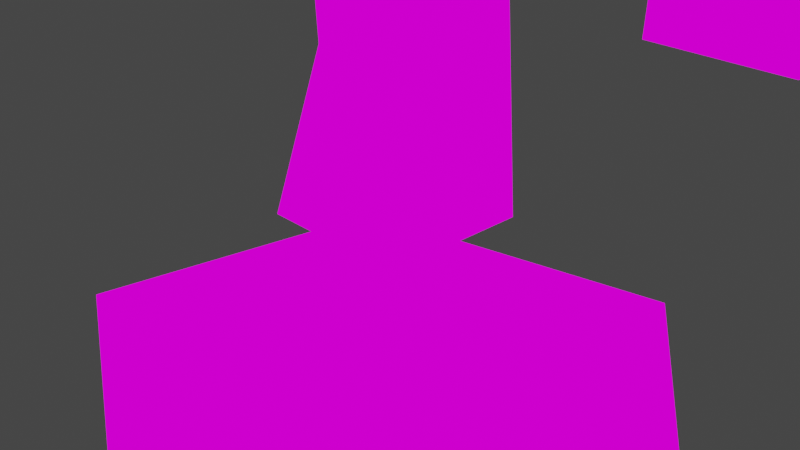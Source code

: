 # Source: obelisk.blend  (saved by Blender 2.83.19; exported with 4.5.12 LTS)
import bpy
from mathutils import Matrix  # noqa: F401  (used for matrix-valued properties, if any)

bpy.ops.wm.read_factory_settings(use_empty=True)
scene = bpy.context.scene
scene.name = 'Scene'

# ---- collections
col_collection = bpy.data.collections.new('Collection'); scene.collection.children.link(col_collection)

# ---- images (referenced by path relative to the original .blend; pixels are not part of the script)
import os
ASSET_DIR = os.environ.get("B2B_ASSET_DIR", "")  # directory of the original .blend (textures are referenced by path, not embedded)
HERE = os.path.dirname(os.path.abspath(__file__))  # packed textures are extracted next to this script under _unpacked/

def load_image(name, relpath, width, height, colorspace="sRGB"):
    """Load a texture the original file referenced (path relative to the .blend, or extracted next to this script)."""
    p = next((c for c in (os.path.join(HERE, relpath), os.path.join(ASSET_DIR, relpath)) if relpath and os.path.exists(c)), "")
    if p:
        img = bpy.data.images.load(p, check_existing=True)
        img.name = name
    else:  # same state as the original file: an image datablock whose file is absent (Cycles renders it pink)
        img = bpy.data.images.new(name, width, height)
        img.source = "FILE"
        img.filepath = "//" + (relpath or name)
    img.colorspace_settings.name = colorspace
    return img
img_obelisk_png = load_image('obelisk.png', 'obelisk.png', 1024, 1024, 'sRGB')
img_obelisk_png_001 = load_image('obelisk.png.001', 'obelisk.png', 1024, 1024, 'sRGB')
img_obelisk_png_002 = load_image('obelisk.png.002', 'obelisk.png', 1024, 1024, 'sRGB')

# ---- materials (node trees are filled in below, after node groups)
mat_material = bpy.data.materials.new('Material')
mat_material.alpha_threshold = 0.0
mat_material.use_transparent_shadow = False
mat_material.line_color = (0.0, 0.0, 0.0, 1.0)
mat_material_001 = bpy.data.materials.new('Material.001')
mat_material_001.alpha_threshold = 0.0
mat_material_001.use_transparent_shadow = False
mat_material_001.line_color = (0.0, 0.0, 0.0, 1.0)
mat_material_003 = bpy.data.materials.new('Material.003')
mat_material_003.alpha_threshold = 0.0
mat_material_003.use_transparent_shadow = False
mat_material_003.line_color = (0.0, 0.0, 0.0, 1.0)
mat_material_004 = bpy.data.materials.new('Material.004')
mat_material_004.use_transparent_shadow = False
mat_material_005 = bpy.data.materials.new('Material.005')
mat_material_005.alpha_threshold = 0.0
mat_material_005.use_transparent_shadow = False
mat_material_005.line_color = (0.0, 0.0, 0.0, 1.0)

# ---- material node trees
mat_material.use_nodes = True; mat_material.node_tree.nodes.clear()
_N = mat_material.node_tree.nodes; _L = mat_material.node_tree.links
n0 = _N.new('ShaderNodeOutputMaterial'); n0.name = 'Material Output'; n0.location = (300, 300)
n1 = _N.new('ShaderNodeEmission'); n1.name = 'Emission'; n1.location = (10, 300)
n2 = _N.new('ShaderNodeTexImage'); n2.name = 'Image Texture'; n2.location = (-280, 280)
n2.image = img_obelisk_png
n2.interpolation = 'Closest'
_L.new(n1.outputs[0], n0.inputs[0])
_L.new(n2.outputs[0], n1.inputs[0])
n0.is_active_output = True
mat_material_001.use_nodes = True; mat_material_001.node_tree.nodes.clear()
_N = mat_material_001.node_tree.nodes; _L = mat_material_001.node_tree.links
n0 = _N.new('ShaderNodeOutputMaterial'); n0.name = 'Material Output'; n0.location = (300, 300)
n1 = _N.new('ShaderNodeEmission'); n1.name = 'Emission'; n1.location = (10, 300)
n2 = _N.new('ShaderNodeTexImage'); n2.name = 'Image Texture'; n2.location = (-280, 280)
n2.image = img_obelisk_png
n2.interpolation = 'Closest'
_L.new(n1.outputs[0], n0.inputs[0])
_L.new(n2.outputs[0], n1.inputs[0])
n0.is_active_output = True
mat_material_003.use_nodes = True; mat_material_003.node_tree.nodes.clear()
_N = mat_material_003.node_tree.nodes; _L = mat_material_003.node_tree.links
n0 = _N.new('ShaderNodeOutputMaterial'); n0.name = 'Material Output'; n0.location = (300, 300)
n1 = _N.new('ShaderNodeEmission'); n1.name = 'Emission'; n1.location = (10, 300)
n2 = _N.new('ShaderNodeTexImage'); n2.name = 'Image Texture'; n2.location = (-280, 280)
n2.image = img_obelisk_png_001
n2.interpolation = 'Closest'
_L.new(n1.outputs[0], n0.inputs[0])
_L.new(n2.outputs[0], n1.inputs[0])
n0.is_active_output = True
mat_material_004.use_nodes = True; mat_material_004.node_tree.nodes.clear()
_N = mat_material_004.node_tree.nodes; _L = mat_material_004.node_tree.links
n0 = _N.new('ShaderNodeOutputMaterial'); n0.name = 'Material Output'; n0.location = (300, 300)
n1 = _N.new('ShaderNodeEmission'); n1.name = 'Emission'; n1.location = (10, 300)
n2 = _N.new('ShaderNodeTexImage'); n2.name = 'Image Texture'; n2.location = (-280, 280)
n2.image = img_obelisk_png
n2.interpolation = 'Closest'
_L.new(n1.outputs[0], n0.inputs[0])
_L.new(n2.outputs[0], n1.inputs[0])
n0.is_active_output = True
mat_material_005.use_nodes = True; mat_material_005.node_tree.nodes.clear()
_N = mat_material_005.node_tree.nodes; _L = mat_material_005.node_tree.links
n0 = _N.new('ShaderNodeOutputMaterial'); n0.name = 'Material Output'; n0.location = (300, 300)
n1 = _N.new('ShaderNodeEmission'); n1.name = 'Emission'; n1.location = (10, 300)
n2 = _N.new('ShaderNodeTexImage'); n2.name = 'Image Texture'; n2.location = (-280, 280)
n2.image = img_obelisk_png_002
n2.interpolation = 'Closest'
_L.new(n1.outputs[0], n0.inputs[0])
_L.new(n2.outputs[0], n1.inputs[0])
n0.is_active_output = True

# ---- world
world_world = bpy.data.worlds.new('World'); scene.world = world_world
world_world.use_nodes = True; world_world.node_tree.nodes.clear()
_N = world_world.node_tree.nodes; _L = world_world.node_tree.links
n0 = _N.new('ShaderNodeOutputWorld'); n0.name = 'World Output'; n0.location = (300, 300)
n1 = _N.new('ShaderNodeBackground'); n1.name = 'Background'; n1.location = (10, 300)
n1.inputs[0].default_value = (0.05088, 0.05088, 0.05088, 1.0)
_L.new(n1.outputs[0], n0.inputs[0])
n0.is_active_output = True
world_world.color = (0.05088, 0.05088, 0.05088)
world_world.use_sun_shadow = False
world_world.sun_shadow_jitter_overblur = 0.0

# ---- cameras
cam_camera = bpy.data.cameras.new('Camera')
cam_camera.clip_end = 100.0
cam_camera.ortho_scale = 7.314

# ---- lights
light_light = bpy.data.lights.new('Light', 'POINT')
light_light.transmission_factor = 0.0
light_light.energy = 1000.0
light_light.shadow_soft_size = 0.1
light_light.shadow_maximum_resolution = 0.006
light_light.use_absolute_resolution = True

# ---- meshes
me_cube = bpy.data.meshes.new('Cube')
me_cube.from_pydata([(1.0, 1.0, 3.823), (1.2, 1.2, -1.0), (0.4797, -0.4361, 3.743), (1.2, -1.2, -1.0), (-1.0, 1.0, 3.947), (-1.2, 1.2, -1.0), (-1.043, -0.6124, 4.0), (-1.2, -1.2, -1.0), (-1.0, 0.1938, 3.679), (-1.0, 0.1938, 3.679), (-0.8387, -0.6185, 1.5), (-0.3601, -0.8181, 1.372)], [(2, 9), (2, 4), (5, 10), (9, 10), (11, 7), (2, 11), (6, 11), (10, 11)], [(0, 4, 9, 6, 2), (3, 2, 6, 10, 7), (7, 10, 6, 8, 4, 5), (5, 1, 3, 7), (1, 0, 2, 3), (5, 4, 0, 1)])
_uv = me_cube.uv_layers.new(name='UVMap')
_uv.uv.foreach_set('vector', [2.148, 0.1826, 2.148, -0.19, 2.356, -0.19, 2.564, -0.19, 2.564, 0.1826, 1.059, 0.007965, 1.059, 1.004, -0.05081, 1.004, -0.05081, 0.5059, -0.05081, 0.007965, 1.183, 0.1365, 0.832, 0.4703, 0.9908, 1.0, 0.4799, 0.8077, 0.06019, 1.013, 0.03066, 0.007794, 2.148, 0.9279, 2.148, 0.5553, 2.564, 0.5553, 2.564, 0.9279, 0.6932, 0.004398, 0.6932, 0.9573, 0.1793, 0.9573, 0.1793, 0.004398, 0.9629, 0.007736, 0.9629, 0.9959, -0.1386, 0.9959, -0.1386, 0.007736])
me_cube.materials.append(mat_material)
me_cube.use_remesh_preserve_volume = False
me_cube.use_remesh_preserve_attributes = False
me_cube.use_mirror_vertex_groups = False
me_cube.update()
me_cube_001 = bpy.data.meshes.new('Cube.001')
me_cube_001.from_pydata([(1.111, 0.4302, 4.343), (0.5019, 0.3867, -4.307), (1.0, -1.0, 4.0), (0.0, -1.349, -4.985), (-1.246, 0.7577, 4.082), (-1.768, 0.5791, -4.56), (-1.0, -1.0, 4.0), (-2.0, -1.349, -4.985), (1.138, 0.1735, 0.4503), (-1.969, -0.8205, 0.007878), (0.2652, -1.248, -0.6094), (-1.086, 0.366, -0.6798)], [], [(0, 4, 6, 2), (10, 2, 6, 9), (9, 6, 4, 11), (5, 1, 3, 7), (8, 0, 2, 10), (11, 4, 0, 8), (5, 11, 8, 1), (1, 8, 10, 3), (7, 9, 11, 5), (3, 10, 9, 7)])
_uv = me_cube_001.uv_layers.new(name='UVMap')
_uv.uv.foreach_set('vector', [0.03561, 0.01101, -0.949, 0.01101, -0.949, -0.9736, 0.03561, -0.9736, 0.5, 0.5233, 0.002731, 0.5233, 0.002731, -0.001309, 0.5, -0.001309, 0.5093, 0.01323, 1.002, 0.01323, 1.002, 0.9978, 0.5093, 0.9978, 1.047, 1.024, 0.06207, 1.024, 0.06207, 0.03963, 1.047, 0.03963, 0.5279, 0.01101, 0.03561, 0.01101, 0.03561, -0.9736, 0.5279, -0.9736, 0.5, 0.5963, -0.07447, 0.5963, -0.07447, 0.004992, 0.5, 0.004992, 1.074, 0.5963, 0.5, 0.5963, 0.5, 0.004992, 1.074, 0.004992, 1.02, 0.01101, 0.5279, 0.01101, 0.5279, -0.9736, 1.02, -0.9736, 0.017, 0.01323, 0.5093, 0.01323, 0.5093, 0.9978, 0.017, 0.9978, 0.9973, 0.5233, 0.5, 0.5233, 0.5, -0.001309, 0.9973, -0.001309])
me_cube_001.materials.append(mat_material_001)
me_cube_001.use_remesh_preserve_volume = False
me_cube_001.use_remesh_preserve_attributes = False
me_cube_001.use_mirror_vertex_groups = False
me_cube_001.update()
me_cube_003 = bpy.data.meshes.new('Cube.003')
me_cube_003.from_pydata([(1.0, 1.0, 3.823), (1.2, 1.2, -1.0), (0.4797, -0.4361, 3.743), (1.2, -1.2, -1.0), (-0.9476, 1.08, 4.41), (-1.2, 1.2, -1.0), (-1.043, -0.6124, 4.0), (-1.2, -1.2, -1.0), (-1.0, 0.1938, 3.679), (-1.0, 0.1938, 3.679), (-0.8387, -0.6185, 1.5), (-0.3601, -0.8181, 1.372)], [(2, 9), (2, 4), (5, 10), (9, 10), (11, 7), (2, 11), (6, 11), (10, 11)], [(0, 4, 9, 6, 2), (3, 2, 6, 10, 7), (7, 10, 6, 8, 4, 5), (5, 1, 3, 7), (1, 0, 2, 3), (5, 4, 0, 1)])
_uv = me_cube_003.uv_layers.new(name='UVMap')
_uv.uv.foreach_set('vector', [2.148, 0.1826, 2.148, -0.19, 2.356, -0.19, 2.564, -0.19, 2.564, 0.1826, 1.059, 0.007965, 1.059, 1.004, -0.05081, 1.004, -0.05081, 0.5059, -0.05081, 0.007965, 1.183, 0.1365, 0.832, 0.4703, 0.9908, 1.0, 0.4799, 0.8077, 0.06019, 1.013, 0.03066, 0.007794, 2.148, 0.9279, 2.148, 0.5553, 2.564, 0.5553, 2.564, 0.9279, 0.6932, 0.004398, 0.6932, 0.9573, 0.1793, 0.9573, 0.1793, 0.004398, 0.9629, 0.007736, 0.9629, 0.9959, -0.1386, 0.9959, -0.1386, 0.007736])
me_cube_003.materials.append(mat_material_003)
me_cube_003.use_remesh_preserve_volume = False
me_cube_003.use_remesh_preserve_attributes = False
me_cube_003.use_mirror_vertex_groups = False
me_cube_003.update()
me_cube_005 = bpy.data.meshes.new('Cube.005')
me_cube_005.from_pydata([(-0.8134, -1.537, -1.0), (-1.23, -1.223, 0.5336), (-0.9568, 1.256, -1.0), (-0.9146, 0.7682, 0.5336), (1.421, -1.385, -1.0), (1.518, -0.7248, 0.5336), (1.71, 1.075, -1.0), (1.226, 1.233, 0.5336), (0.3221, 1.865, -1.0)], [], [(0, 1, 3, 2), (2, 3, 7, 6, 8), (6, 7, 5, 4), (4, 5, 1, 0), (2, 8, 6, 4, 0), (7, 3, 1, 5)])
_uv = me_cube_005.uv_layers.new(name='UVMap')
_uv.uv.foreach_set('vector', [1.174, 0.1096, 1.174, 0.7406, 0.4708, 0.7406, 0.4708, 0.1096, 0.9527, 0.03874, 0.9527, 0.7498, 0.16, 0.7498, 0.16, 0.03874, 0.5563, 0.03874, 0.7438, 0.1192, 0.7438, 0.7662, 0.02259, 0.7662, 0.02259, 0.1192, 0.7934, 0.06781, 0.7934, 0.7472, 0.03605, 0.7472, 0.03605, 0.06781, 0.3904, 0.5741, 0.3904, 0.2968, 0.3904, 0.01955, 1.009, 0.01955, 1.009, 0.5741, 0.5309, 0.4591, 0.5309, 0.03982, 0.9983, 0.03982, 0.9983, 0.4591])
me_cube_005.materials.append(mat_material_004)
me_cube_005.use_remesh_fix_poles = True
me_cube_005.use_remesh_preserve_attributes = False
me_cube_005.use_mirror_vertex_groups = False
me_cube_005.update()
me_cube_006 = bpy.data.meshes.new('Cube.006')
me_cube_006.from_pydata([(0.6888, 1.656, 3.075), (1.355, 1.844, -1.33), (0.4797, -0.4361, 3.743), (1.2, -1.2, -1.0), (-1.218, 0.9993, 3.451), (-1.301, 0.738, -0.9081), (-0.9563, -0.3358, 3.991), (-1.2, -1.2, -1.0), (-1.0, 0.1938, 3.679), (-1.0, 0.1938, 3.679), (-0.9982, -1.03, 1.458), (-0.3601, -0.8181, 1.372)], [(2, 9), (2, 4), (5, 10), (9, 10), (11, 7), (2, 11), (6, 11), (10, 11)], [(0, 4, 9, 6, 2), (3, 2, 6, 10, 7), (7, 10, 6, 8, 4, 5), (5, 1, 3, 7), (1, 0, 2, 3), (5, 4, 0, 1)])
_uv = me_cube_006.uv_layers.new(name='UVMap')
_uv.uv.foreach_set('vector', [2.148, 0.1826, 2.148, -0.19, 2.356, -0.19, 2.564, -0.19, 2.564, 0.1826, 1.059, 0.007965, 1.059, 1.004, -0.05081, 1.004, -0.05081, 0.5059, -0.05081, 0.007965, 1.183, 0.1365, 0.832, 0.4703, 0.9908, 1.0, 0.4799, 0.8077, 0.06019, 1.013, 0.03066, 0.007794, 2.148, 0.9279, 2.148, 0.5553, 2.564, 0.5553, 2.564, 0.9279, 0.6932, 0.004398, 0.6932, 0.9573, 0.1793, 0.9573, 0.1793, 0.004398, 0.9629, 0.007736, 0.9629, 0.9959, -0.1386, 0.9959, -0.1386, 0.007736])
me_cube_006.materials.append(mat_material_005)
me_cube_006.use_remesh_preserve_volume = False
me_cube_006.use_remesh_preserve_attributes = False
me_cube_006.use_mirror_vertex_groups = False
me_cube_006.update()

# ---- objects
ob_cube = bpy.data.objects.new('Cube', me_cube)
ob_light = bpy.data.objects.new('Light', light_light)
ob_camera = bpy.data.objects.new('Camera', cam_camera)
ob_cube_001 = bpy.data.objects.new('Cube.001', me_cube_001)
ob_cube_002 = bpy.data.objects.new('Cube.002', me_cube_003)
ob_cube_003 = bpy.data.objects.new('Cube.003', me_cube_005)
ob_cube_004 = bpy.data.objects.new('Cube.004', me_cube_006)

# ---- transforms, parenting, visibility, modifiers, constraints
ob_cube.location = (-0.03672, -0.02719, 0.7358)
ob_cube.scale = (0.7031, 0.7031, 0.7031)
ob_cube.lock_rotations_4d = False
ob_cube.empty_display_type = 'ARROWS'
ob_cube.lineart.crease_threshold = 0.0
ob_light.location = (4.076, 1.005, 5.904)
ob_light.rotation_euler = (0.6503, 0.05522, 1.866)
ob_light.lock_rotations_4d = False
ob_light.empty_display_type = 'ARROWS'
ob_light.color = (0.0, 0.0, 0.0, 0.0)
ob_light.lineart.crease_threshold = 0.0
ob_camera.location = (7.359, -6.926, 4.958)
ob_camera.rotation_euler = (1.109, 0.0, 0.8149)
ob_camera.lock_rotations_4d = False
ob_camera.empty_display_type = 'ARROWS'
ob_camera.color = (0.0, 0.0, 0.0, 0.0)
ob_camera.display_type = 'WIRE'
ob_camera.lineart.crease_threshold = 0.0
ob_cube_001.location = (-0.4924, 3.682, 5.246)
ob_cube_001.rotation_euler = (1.897, -0.1326, -0.04012)
ob_cube_001.lock_rotations_4d = False
ob_cube_001.empty_display_type = 'ARROWS'
ob_cube_001.lineart.crease_threshold = 0.0
ob_cube_002.location = (-0.8132, 8.417, 1.0)
ob_cube_002.rotation_euler = (0.0, -0.0, 1.571)
ob_cube_002.scale = (1.087, 1.087, 1.087)
ob_cube_002.lock_rotations_4d = False
ob_cube_002.empty_display_type = 'ARROWS'
ob_cube_002.lineart.crease_threshold = 0.0
ob_cube_003.location = (3.0, -3.0, 1.0)
ob_cube_003.lineart.crease_threshold = 0.0
ob_cube_004.location = (-0.5758, 18.55, 2.019)
ob_cube_004.rotation_euler = (0.0, -0.0, 3.142)
ob_cube_004.scale = (2.106, 2.106, 2.106)
ob_cube_004.lock_rotations_4d = False
ob_cube_004.empty_display_type = 'ARROWS'
ob_cube_004.lineart.crease_threshold = 0.0

# ---- collection membership
col_collection.objects.link(ob_cube)
col_collection.objects.link(ob_light)
col_collection.objects.link(ob_camera)
col_collection.objects.link(ob_cube_001)
col_collection.objects.link(ob_cube_002)
col_collection.objects.link(ob_cube_003)
col_collection.objects.link(ob_cube_004)

# ---- scene / render settings (as saved in the file)
scene.camera = ob_camera
scene.frame_start = 1; scene.frame_end = 250; scene.frame_set(1)
scene.render.engine = 'BLENDER_EEVEE_NEXT'
scene.cycles.use_denoising = False
scene.cycles.samples = 128
scene.cycles.sampling_pattern = 'TABULATED_SOBOL'
scene.cycles.use_adaptive_sampling = False
scene.cycles.use_light_tree = False
scene.view_settings.view_transform = 'Filmic'
bpy.context.view_layer.update()
